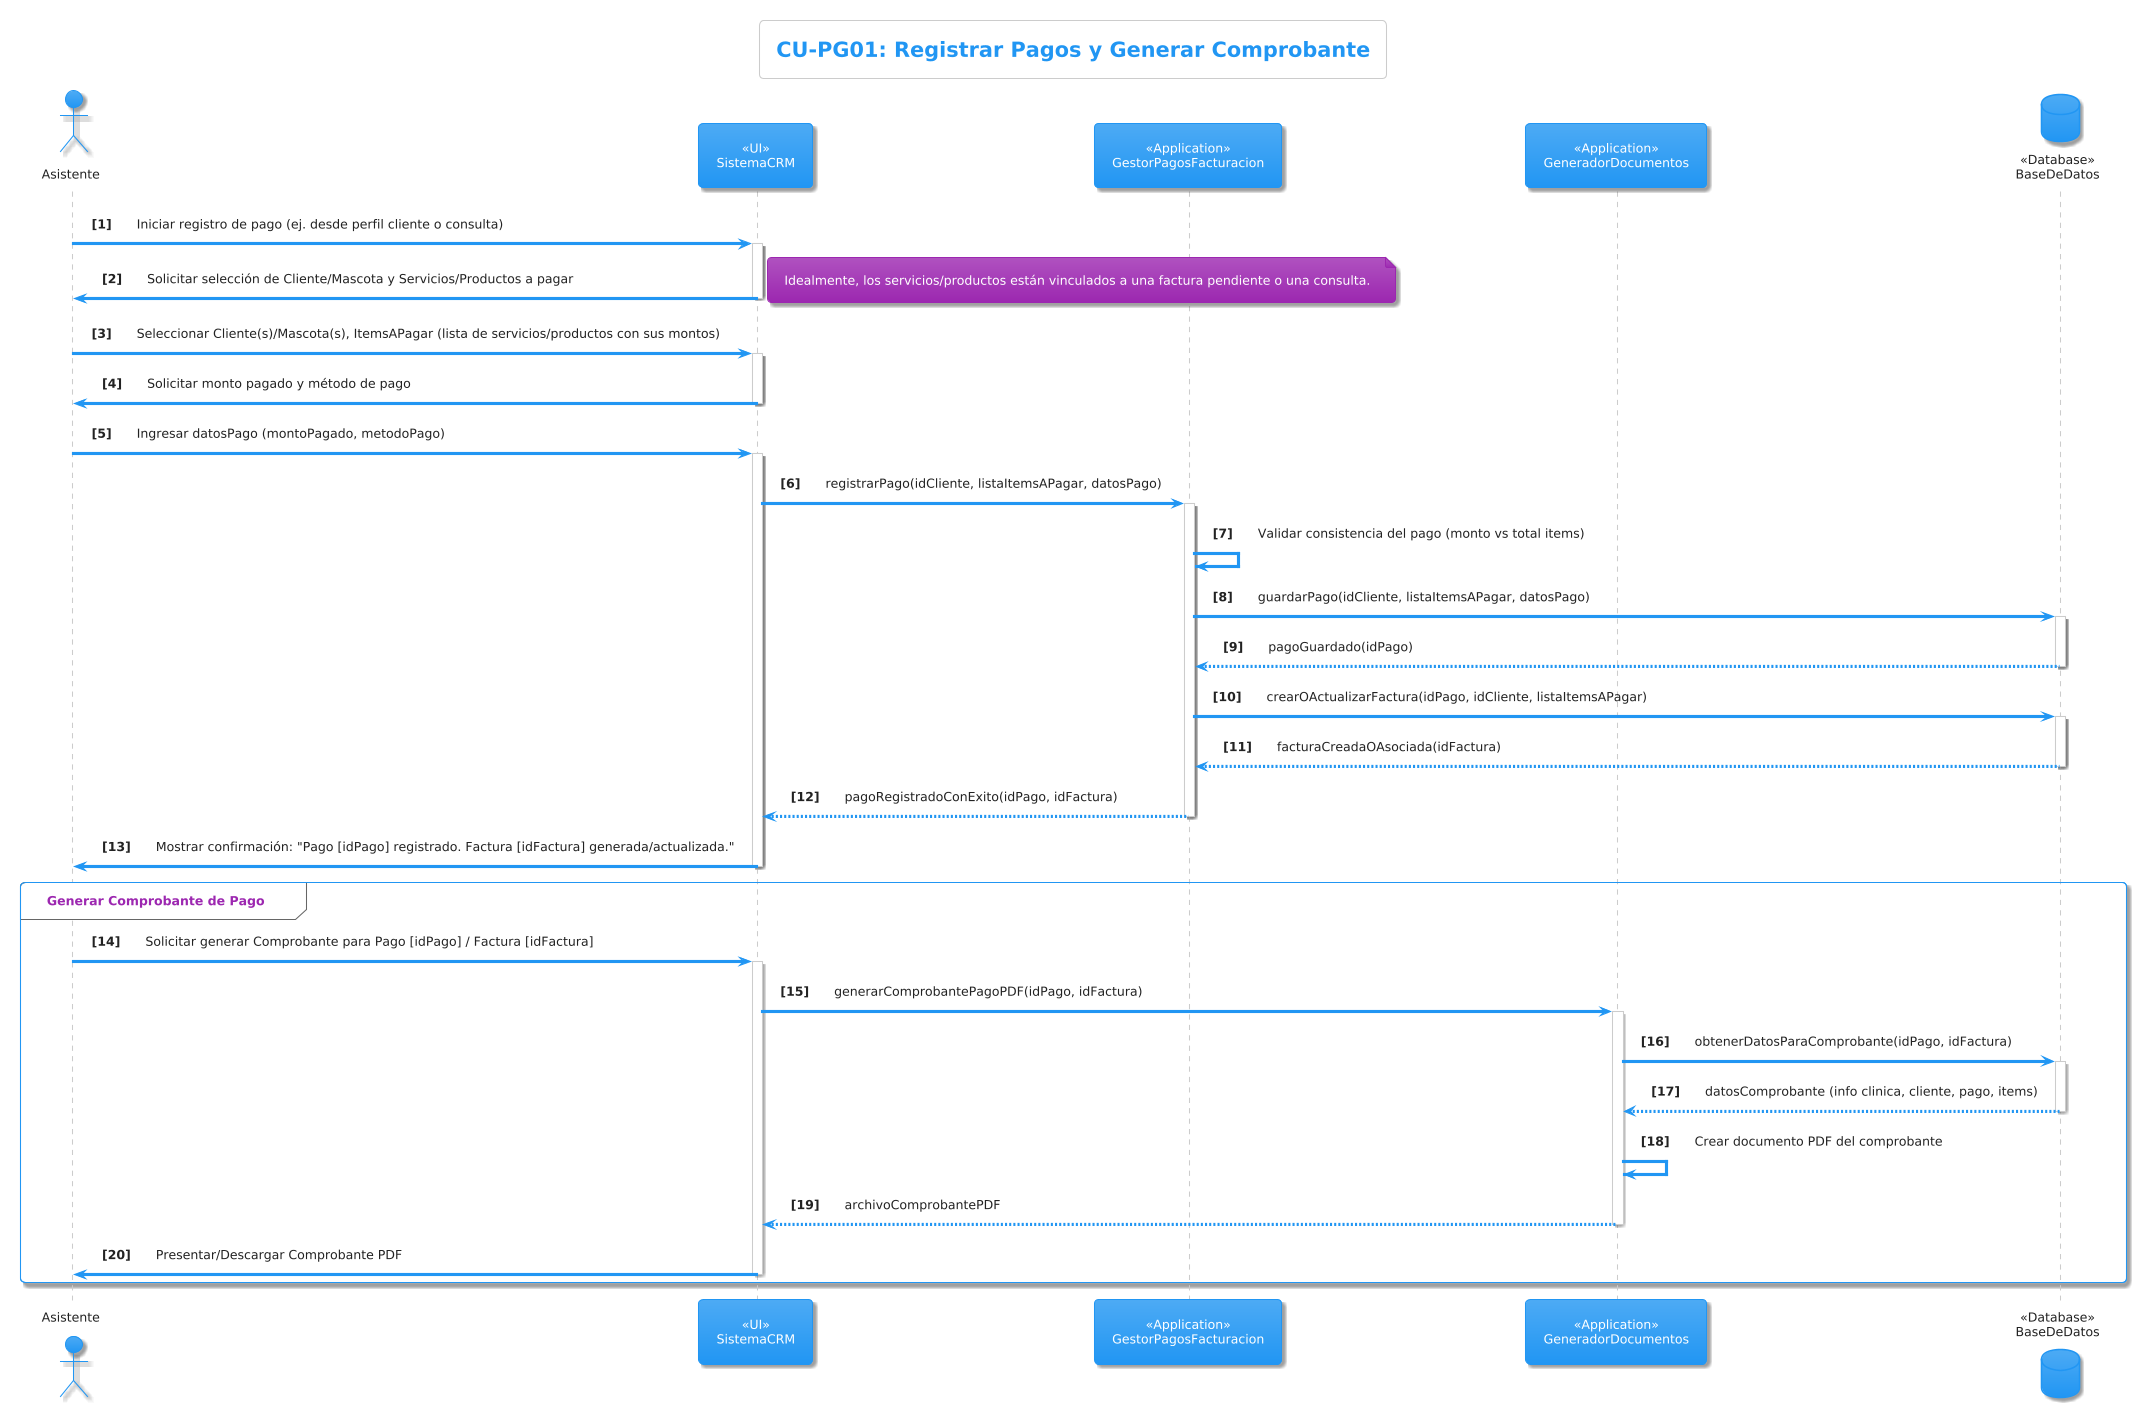

The diagram above was rendered by PlantUML. Its source (embedded in the PNG):
@startuml
!theme materia
title CU-PG01: Registrar Pagos y Generar Comprobante

actor Asistente
participant "<<UI>>\nSistemaCRM" as UI
participant "<<Application>>\nGestorPagosFacturacion" as AppPagos
participant "<<Application>>\nGeneradorDocumentos" as AppDoc
database "<<Database>>\nBaseDeDatos" as DB

autonumber "<b>[0]"

Asistente -> UI: Iniciar registro de pago (ej. desde perfil cliente o consulta)
activate UI
UI -> Asistente: Solicitar selección de Cliente/Mascota y Servicios/Productos a pagar
note right: Idealmente, los servicios/productos están vinculados a una factura pendiente o una consulta.
deactivate UI

Asistente -> UI: Seleccionar Cliente(s)/Mascota(s), ItemsAPagar (lista de servicios/productos con sus montos)
activate UI
UI -> Asistente: Solicitar monto pagado y método de pago
deactivate UI

Asistente -> UI: Ingresar datosPago (montoPagado, metodoPago)
activate UI
UI -> AppPagos: registrarPago(idCliente, listaItemsAPagar, datosPago)
activate AppPagos

AppPagos -> AppPagos: Validar consistencia del pago (monto vs total items)
AppPagos -> DB: guardarPago(idCliente, listaItemsAPagar, datosPago)
activate DB
DB --> AppPagos: pagoGuardado(idPago)
deactivate DB

' Asumimos que un pago genera o se asocia a una Factura
AppPagos -> DB: crearOActualizarFactura(idPago, idCliente, listaItemsAPagar)
activate DB
DB --> AppPagos: facturaCreadaOAsociada(idFactura)
deactivate DB

AppPagos --> UI: pagoRegistradoConExito(idPago, idFactura)
deactivate AppPagos
UI -> Asistente: Mostrar confirmación: "Pago [idPago] registrado. Factura [idFactura] generada/actualizada."
deactivate UI


' Flujo: Generar Comprobante de Pago (RF-PG002)
group Generar Comprobante de Pago
    Asistente -> UI: Solicitar generar Comprobante para Pago [idPago] / Factura [idFactura]
    activate UI
    UI -> AppDoc: generarComprobantePagoPDF(idPago, idFactura)
    activate AppDoc

    AppDoc -> DB: obtenerDatosParaComprobante(idPago, idFactura)
    activate DB
    DB --> AppDoc: datosComprobante (info clinica, cliente, pago, items)
    deactivate DB

    AppDoc -> AppDoc: Crear documento PDF del comprobante
    AppDoc --> UI: archivoComprobantePDF
    deactivate AppDoc

    UI -> Asistente: Presentar/Descargar Comprobante PDF
    deactivate UI
end
@enduml